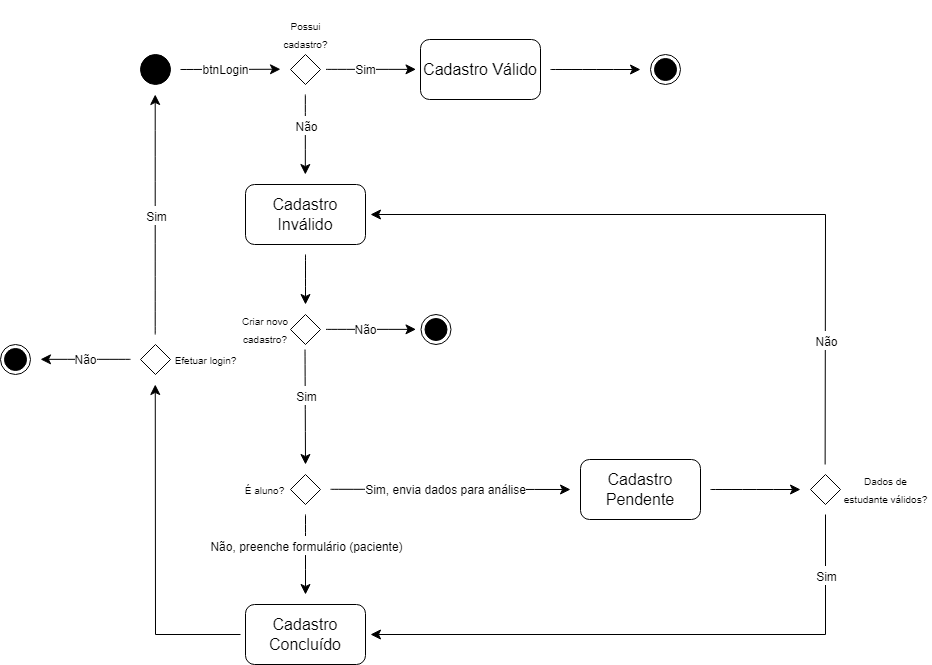

The diagram above was exported from draw.io. Its source (the exported page's mxGraphModel, read from the mxfile embedded in the PNG):
<mxGraphModel dx="1502" dy="885" grid="1" gridSize="10" guides="1" tooltips="1" connect="1" arrows="1" fold="1" page="1" pageScale="1" pageWidth="827" pageHeight="1169" math="0" shadow="0">
  <root>
    <mxCell id="WIyWlLk6GJQsqaUBKTNV-0" />
    <mxCell id="WIyWlLk6GJQsqaUBKTNV-1" parent="WIyWlLk6GJQsqaUBKTNV-0" />
    <mxCell id="gOuYNNGZ4dTIxXKHbadz-0" value="" style="ellipse;fillColor=strokeColor;html=1;fontSize=16;" vertex="1" parent="WIyWlLk6GJQsqaUBKTNV-1">
      <mxGeometry x="200" y="370" width="30" height="30" as="geometry" />
    </mxCell>
    <mxCell id="gOuYNNGZ4dTIxXKHbadz-1" value="" style="endArrow=classic;html=1;rounded=0;fontSize=12;startSize=8;endSize=8;curved=1;" edge="1" parent="WIyWlLk6GJQsqaUBKTNV-1">
      <mxGeometry width="50" height="50" relative="1" as="geometry">
        <mxPoint x="240" y="385" as="sourcePoint" />
        <mxPoint x="340" y="384.76" as="targetPoint" />
      </mxGeometry>
    </mxCell>
    <mxCell id="gOuYNNGZ4dTIxXKHbadz-2" value="" style="rhombus;fontSize=16;" vertex="1" parent="WIyWlLk6GJQsqaUBKTNV-1">
      <mxGeometry x="350" y="370" width="30" height="30" as="geometry" />
    </mxCell>
    <mxCell id="gOuYNNGZ4dTIxXKHbadz-3" value="&lt;p style=&quot;line-height: 100%;&quot;&gt;&lt;font style=&quot;font-size: 10px;&quot;&gt;Possui cadastro?&lt;/font&gt;&lt;/p&gt;" style="text;html=1;strokeColor=none;fillColor=none;align=center;verticalAlign=middle;whiteSpace=wrap;rounded=0;fontSize=16;" vertex="1" parent="WIyWlLk6GJQsqaUBKTNV-1">
      <mxGeometry x="344.5" y="340" width="41" height="20" as="geometry" />
    </mxCell>
    <mxCell id="gOuYNNGZ4dTIxXKHbadz-5" value="" style="endArrow=classic;html=1;rounded=0;fontSize=12;startSize=8;endSize=8;curved=1;" edge="1" parent="WIyWlLk6GJQsqaUBKTNV-1">
      <mxGeometry width="50" height="50" relative="1" as="geometry">
        <mxPoint x="385.5" y="384.85999999999996" as="sourcePoint" />
        <mxPoint x="475.5" y="384.85999999999996" as="targetPoint" />
      </mxGeometry>
    </mxCell>
    <mxCell id="gOuYNNGZ4dTIxXKHbadz-6" value="&lt;font style=&quot;font-size: 12px;&quot;&gt;Sim&lt;/font&gt;" style="edgeLabel;resizable=0;html=1;align=center;verticalAlign=middle;fontSize=16;" connectable="0" vertex="1" parent="WIyWlLk6GJQsqaUBKTNV-1">
      <mxGeometry x="429.99987632379907" y="385.0049997890229" as="geometry">
        <mxPoint x="-6" y="-2" as="offset" />
      </mxGeometry>
    </mxCell>
    <mxCell id="gOuYNNGZ4dTIxXKHbadz-7" value="" style="ellipse;html=1;shape=endState;fillColor=strokeColor;fontSize=16;" vertex="1" parent="WIyWlLk6GJQsqaUBKTNV-1">
      <mxGeometry x="710" y="370" width="30" height="30" as="geometry" />
    </mxCell>
    <mxCell id="gOuYNNGZ4dTIxXKHbadz-8" value="Cadastro Válido" style="rounded=1;whiteSpace=wrap;html=1;fontSize=16;" vertex="1" parent="WIyWlLk6GJQsqaUBKTNV-1">
      <mxGeometry x="480" y="355" width="120" height="60" as="geometry" />
    </mxCell>
    <mxCell id="gOuYNNGZ4dTIxXKHbadz-9" value="" style="endArrow=classic;html=1;rounded=0;fontSize=12;startSize=8;endSize=8;curved=1;" edge="1" parent="WIyWlLk6GJQsqaUBKTNV-1">
      <mxGeometry width="50" height="50" relative="1" as="geometry">
        <mxPoint x="610" y="384.99999999999994" as="sourcePoint" />
        <mxPoint x="700" y="384.99999999999994" as="targetPoint" />
      </mxGeometry>
    </mxCell>
    <mxCell id="gOuYNNGZ4dTIxXKHbadz-10" value="&lt;font style=&quot;font-size: 12px;&quot;&gt;btnLogin&lt;/font&gt;" style="edgeLabel;resizable=0;html=1;align=center;verticalAlign=middle;fontSize=16;" connectable="0" vertex="1" parent="WIyWlLk6GJQsqaUBKTNV-1">
      <mxGeometry x="289.99987632379907" y="385.0049997890229" as="geometry">
        <mxPoint x="-6" y="-2" as="offset" />
      </mxGeometry>
    </mxCell>
    <mxCell id="gOuYNNGZ4dTIxXKHbadz-11" value="" style="endArrow=classic;html=1;rounded=0;fontSize=12;startSize=8;endSize=8;curved=1;" edge="1" parent="WIyWlLk6GJQsqaUBKTNV-1">
      <mxGeometry width="50" height="50" relative="1" as="geometry">
        <mxPoint x="364.83" y="410" as="sourcePoint" />
        <mxPoint x="364.83" y="490" as="targetPoint" />
      </mxGeometry>
    </mxCell>
    <mxCell id="gOuYNNGZ4dTIxXKHbadz-12" value="&lt;span style=&quot;font-size: 12px;&quot;&gt;Não&lt;/span&gt;" style="edgeLabel;resizable=0;html=1;align=center;verticalAlign=middle;fontSize=16;" connectable="0" vertex="1" parent="WIyWlLk6GJQsqaUBKTNV-1">
      <mxGeometry x="364.9998760327965" y="439.9953409649971" as="geometry" />
    </mxCell>
    <mxCell id="gOuYNNGZ4dTIxXKHbadz-13" value="Cadastro Inválido" style="rounded=1;whiteSpace=wrap;html=1;fontSize=16;" vertex="1" parent="WIyWlLk6GJQsqaUBKTNV-1">
      <mxGeometry x="305" y="500" width="120" height="60" as="geometry" />
    </mxCell>
    <mxCell id="gOuYNNGZ4dTIxXKHbadz-14" value="" style="rhombus;fontSize=16;" vertex="1" parent="WIyWlLk6GJQsqaUBKTNV-1">
      <mxGeometry x="350" y="630" width="30" height="30" as="geometry" />
    </mxCell>
    <mxCell id="gOuYNNGZ4dTIxXKHbadz-15" value="" style="endArrow=classic;html=1;rounded=0;fontSize=12;startSize=8;endSize=8;curved=1;" edge="1" parent="WIyWlLk6GJQsqaUBKTNV-1">
      <mxGeometry width="50" height="50" relative="1" as="geometry">
        <mxPoint x="365" y="570" as="sourcePoint" />
        <mxPoint x="365" y="620" as="targetPoint" />
      </mxGeometry>
    </mxCell>
    <mxCell id="gOuYNNGZ4dTIxXKHbadz-16" value="&lt;p style=&quot;line-height: 100%;&quot;&gt;&lt;span style=&quot;font-size: 10px;&quot;&gt;Criar novo cadastro?&lt;/span&gt;&lt;/p&gt;" style="text;html=1;strokeColor=none;fillColor=none;align=center;verticalAlign=middle;whiteSpace=wrap;rounded=0;fontSize=16;" vertex="1" parent="WIyWlLk6GJQsqaUBKTNV-1">
      <mxGeometry x="298.5" y="635" width="51.5" height="20" as="geometry" />
    </mxCell>
    <mxCell id="gOuYNNGZ4dTIxXKHbadz-17" value="" style="endArrow=classic;html=1;rounded=0;fontSize=12;startSize=8;endSize=8;curved=1;" edge="1" parent="WIyWlLk6GJQsqaUBKTNV-1">
      <mxGeometry width="50" height="50" relative="1" as="geometry">
        <mxPoint x="385.5" y="644.86" as="sourcePoint" />
        <mxPoint x="475.5" y="644.86" as="targetPoint" />
      </mxGeometry>
    </mxCell>
    <mxCell id="gOuYNNGZ4dTIxXKHbadz-18" value="&lt;font style=&quot;font-size: 12px;&quot;&gt;Não&lt;/font&gt;" style="edgeLabel;resizable=0;html=1;align=center;verticalAlign=middle;fontSize=16;" connectable="0" vertex="1" parent="WIyWlLk6GJQsqaUBKTNV-1">
      <mxGeometry x="430.49987632379907" y="645.0049997890229" as="geometry">
        <mxPoint x="-6" y="-2" as="offset" />
      </mxGeometry>
    </mxCell>
    <mxCell id="gOuYNNGZ4dTIxXKHbadz-22" value="" style="rhombus;fontSize=16;" vertex="1" parent="WIyWlLk6GJQsqaUBKTNV-1">
      <mxGeometry x="350" y="790" width="30" height="30" as="geometry" />
    </mxCell>
    <mxCell id="gOuYNNGZ4dTIxXKHbadz-23" value="&lt;p style=&quot;line-height: 100%;&quot;&gt;&lt;font style=&quot;font-size: 10px;&quot;&gt;É aluno?&lt;/font&gt;&lt;/p&gt;" style="text;html=1;strokeColor=none;fillColor=none;align=center;verticalAlign=middle;whiteSpace=wrap;rounded=0;fontSize=16;" vertex="1" parent="WIyWlLk6GJQsqaUBKTNV-1">
      <mxGeometry x="299" y="795" width="51" height="20" as="geometry" />
    </mxCell>
    <mxCell id="gOuYNNGZ4dTIxXKHbadz-24" value="Cadastro Concluído" style="rounded=1;whiteSpace=wrap;html=1;fontSize=16;" vertex="1" parent="WIyWlLk6GJQsqaUBKTNV-1">
      <mxGeometry x="305" y="920" width="120" height="60" as="geometry" />
    </mxCell>
    <mxCell id="gOuYNNGZ4dTIxXKHbadz-25" value="" style="endArrow=classic;html=1;rounded=0;fontSize=12;startSize=8;endSize=8;curved=1;" edge="1" parent="WIyWlLk6GJQsqaUBKTNV-1">
      <mxGeometry width="50" height="50" relative="1" as="geometry">
        <mxPoint x="364.99999999999994" y="830" as="sourcePoint" />
        <mxPoint x="364.99999999999994" y="910" as="targetPoint" />
      </mxGeometry>
    </mxCell>
    <mxCell id="gOuYNNGZ4dTIxXKHbadz-26" value="&lt;span style=&quot;font-size: 12px;&quot;&gt;Não, preenche formulário (paciente)&lt;/span&gt;" style="edgeLabel;resizable=0;html=1;align=center;verticalAlign=middle;fontSize=16;" connectable="0" vertex="1" parent="WIyWlLk6GJQsqaUBKTNV-1">
      <mxGeometry x="364.9998760327965" y="859.9953409649971" as="geometry" />
    </mxCell>
    <mxCell id="gOuYNNGZ4dTIxXKHbadz-27" value="" style="rhombus;fontSize=16;" vertex="1" parent="WIyWlLk6GJQsqaUBKTNV-1">
      <mxGeometry x="200" y="660" width="30" height="30" as="geometry" />
    </mxCell>
    <mxCell id="gOuYNNGZ4dTIxXKHbadz-28" value="&lt;p style=&quot;line-height: 100%;&quot;&gt;&lt;font style=&quot;font-size: 10px;&quot;&gt;Efetuar login?&lt;/font&gt;&lt;/p&gt;" style="text;html=1;strokeColor=none;fillColor=none;align=center;verticalAlign=middle;whiteSpace=wrap;rounded=0;fontSize=16;" vertex="1" parent="WIyWlLk6GJQsqaUBKTNV-1">
      <mxGeometry x="230" y="665" width="70.5" height="20" as="geometry" />
    </mxCell>
    <mxCell id="gOuYNNGZ4dTIxXKHbadz-30" value="" style="endArrow=classic;html=1;rounded=0;fontSize=12;startSize=8;endSize=8;" edge="1" parent="WIyWlLk6GJQsqaUBKTNV-1">
      <mxGeometry width="50" height="50" relative="1" as="geometry">
        <mxPoint x="300" y="950" as="sourcePoint" />
        <mxPoint x="214.76" y="700" as="targetPoint" />
        <Array as="points">
          <mxPoint x="215" y="950" />
        </Array>
      </mxGeometry>
    </mxCell>
    <mxCell id="gOuYNNGZ4dTIxXKHbadz-31" value="" style="endArrow=classic;html=1;rounded=0;fontSize=12;startSize=8;endSize=8;curved=1;" edge="1" parent="WIyWlLk6GJQsqaUBKTNV-1">
      <mxGeometry width="50" height="50" relative="1" as="geometry">
        <mxPoint x="214.71" y="650" as="sourcePoint" />
        <mxPoint x="214.71" y="410" as="targetPoint" />
      </mxGeometry>
    </mxCell>
    <mxCell id="gOuYNNGZ4dTIxXKHbadz-32" value="&lt;span style=&quot;font-size: 12px;&quot;&gt;Sim&lt;/span&gt;" style="edgeLabel;resizable=0;html=1;align=center;verticalAlign=middle;fontSize=16;" connectable="0" vertex="1" parent="WIyWlLk6GJQsqaUBKTNV-1">
      <mxGeometry x="214.99987603279652" y="529.9953409649971" as="geometry" />
    </mxCell>
    <mxCell id="gOuYNNGZ4dTIxXKHbadz-33" value="" style="endArrow=classic;html=1;rounded=0;fontSize=12;startSize=8;endSize=8;curved=1;" edge="1" parent="WIyWlLk6GJQsqaUBKTNV-1">
      <mxGeometry width="50" height="50" relative="1" as="geometry">
        <mxPoint x="390" y="804.8000000000001" as="sourcePoint" />
        <mxPoint x="630" y="805" as="targetPoint" />
      </mxGeometry>
    </mxCell>
    <mxCell id="gOuYNNGZ4dTIxXKHbadz-34" value="&lt;font style=&quot;font-size: 12px;&quot;&gt;Sim, envia dados para análise&lt;/font&gt;" style="edgeLabel;resizable=0;html=1;align=center;verticalAlign=middle;fontSize=16;" connectable="0" vertex="1" parent="WIyWlLk6GJQsqaUBKTNV-1">
      <mxGeometry x="509.99987632379907" y="805.0049997890229" as="geometry">
        <mxPoint x="-6" y="-2" as="offset" />
      </mxGeometry>
    </mxCell>
    <mxCell id="gOuYNNGZ4dTIxXKHbadz-36" value="" style="endArrow=classic;html=1;rounded=0;fontSize=12;startSize=8;endSize=8;curved=1;" edge="1" parent="WIyWlLk6GJQsqaUBKTNV-1">
      <mxGeometry width="50" height="50" relative="1" as="geometry">
        <mxPoint x="364.52" y="665" as="sourcePoint" />
        <mxPoint x="365" y="780" as="targetPoint" />
      </mxGeometry>
    </mxCell>
    <mxCell id="gOuYNNGZ4dTIxXKHbadz-37" value="&lt;span style=&quot;font-size: 12px;&quot;&gt;Sim&lt;/span&gt;" style="edgeLabel;resizable=0;html=1;align=center;verticalAlign=middle;fontSize=16;" connectable="0" vertex="1" parent="WIyWlLk6GJQsqaUBKTNV-1">
      <mxGeometry x="364.9998760327965" y="709.9953409649971" as="geometry" />
    </mxCell>
    <mxCell id="gOuYNNGZ4dTIxXKHbadz-38" value="" style="endArrow=classic;html=1;rounded=0;fontSize=12;startSize=8;endSize=8;curved=1;" edge="1" parent="WIyWlLk6GJQsqaUBKTNV-1">
      <mxGeometry width="50" height="50" relative="1" as="geometry">
        <mxPoint x="190" y="674.83" as="sourcePoint" />
        <mxPoint x="100" y="674.83" as="targetPoint" />
      </mxGeometry>
    </mxCell>
    <mxCell id="gOuYNNGZ4dTIxXKHbadz-39" value="" style="ellipse;html=1;shape=endState;fillColor=strokeColor;fontSize=16;" vertex="1" parent="WIyWlLk6GJQsqaUBKTNV-1">
      <mxGeometry x="480.5" y="630" width="30" height="30" as="geometry" />
    </mxCell>
    <mxCell id="gOuYNNGZ4dTIxXKHbadz-40" value="" style="ellipse;html=1;shape=endState;fillColor=strokeColor;fontSize=16;" vertex="1" parent="WIyWlLk6GJQsqaUBKTNV-1">
      <mxGeometry x="60" y="660" width="30" height="30" as="geometry" />
    </mxCell>
    <mxCell id="gOuYNNGZ4dTIxXKHbadz-41" value="&lt;font style=&quot;font-size: 12px;&quot;&gt;Não&lt;/font&gt;" style="edgeLabel;resizable=0;html=1;align=center;verticalAlign=middle;fontSize=16;" connectable="0" vertex="1" parent="WIyWlLk6GJQsqaUBKTNV-1">
      <mxGeometry x="149.99987632379907" y="675.0049997890229" as="geometry">
        <mxPoint x="-6" y="-2" as="offset" />
      </mxGeometry>
    </mxCell>
    <mxCell id="gOuYNNGZ4dTIxXKHbadz-42" value="Cadastro Pendente" style="rounded=1;whiteSpace=wrap;html=1;fontSize=16;" vertex="1" parent="WIyWlLk6GJQsqaUBKTNV-1">
      <mxGeometry x="640" y="775" width="120" height="60" as="geometry" />
    </mxCell>
    <mxCell id="gOuYNNGZ4dTIxXKHbadz-43" value="" style="endArrow=classic;html=1;rounded=0;fontSize=12;startSize=8;endSize=8;curved=1;" edge="1" parent="WIyWlLk6GJQsqaUBKTNV-1">
      <mxGeometry width="50" height="50" relative="1" as="geometry">
        <mxPoint x="770" y="805" as="sourcePoint" />
        <mxPoint x="860" y="805" as="targetPoint" />
      </mxGeometry>
    </mxCell>
    <mxCell id="gOuYNNGZ4dTIxXKHbadz-44" value="" style="rhombus;fontSize=16;" vertex="1" parent="WIyWlLk6GJQsqaUBKTNV-1">
      <mxGeometry x="870" y="790" width="30" height="30" as="geometry" />
    </mxCell>
    <mxCell id="gOuYNNGZ4dTIxXKHbadz-46" value="" style="endArrow=classic;html=1;rounded=0;fontSize=12;startSize=8;endSize=8;" edge="1" parent="WIyWlLk6GJQsqaUBKTNV-1">
      <mxGeometry width="50" height="50" relative="1" as="geometry">
        <mxPoint x="884.63" y="780" as="sourcePoint" />
        <mxPoint x="430" y="530" as="targetPoint" />
        <Array as="points">
          <mxPoint x="885" y="530" />
        </Array>
      </mxGeometry>
    </mxCell>
    <mxCell id="gOuYNNGZ4dTIxXKHbadz-47" value="&lt;p style=&quot;line-height: 100%;&quot;&gt;&lt;font style=&quot;font-size: 10px;&quot;&gt;Dados de estudante válidos?&lt;/font&gt;&lt;/p&gt;" style="text;html=1;strokeColor=none;fillColor=none;align=center;verticalAlign=middle;whiteSpace=wrap;rounded=0;fontSize=16;" vertex="1" parent="WIyWlLk6GJQsqaUBKTNV-1">
      <mxGeometry x="900" y="795" width="90.5" height="20" as="geometry" />
    </mxCell>
    <mxCell id="gOuYNNGZ4dTIxXKHbadz-48" value="&lt;span style=&quot;font-size: 12px;&quot;&gt;Não&lt;/span&gt;" style="edgeLabel;resizable=0;html=1;align=center;verticalAlign=middle;fontSize=16;" connectable="0" vertex="1" parent="WIyWlLk6GJQsqaUBKTNV-1">
      <mxGeometry x="884.9998760327965" y="654.9953409649971" as="geometry" />
    </mxCell>
    <mxCell id="gOuYNNGZ4dTIxXKHbadz-49" value="" style="endArrow=classic;html=1;rounded=0;fontSize=12;startSize=8;endSize=8;" edge="1" parent="WIyWlLk6GJQsqaUBKTNV-1">
      <mxGeometry width="50" height="50" relative="1" as="geometry">
        <mxPoint x="885" y="830" as="sourcePoint" />
        <mxPoint x="430" y="950" as="targetPoint" />
        <Array as="points">
          <mxPoint x="885" y="950" />
        </Array>
      </mxGeometry>
    </mxCell>
    <mxCell id="gOuYNNGZ4dTIxXKHbadz-52" value="&lt;span style=&quot;font-size: 12px;&quot;&gt;Sim&lt;/span&gt;" style="edgeLabel;resizable=0;html=1;align=center;verticalAlign=middle;fontSize=16;" connectable="0" vertex="1" parent="WIyWlLk6GJQsqaUBKTNV-1">
      <mxGeometry x="884.9998760327965" y="889.9953409649971" as="geometry" />
    </mxCell>
  </root>
</mxGraphModel>